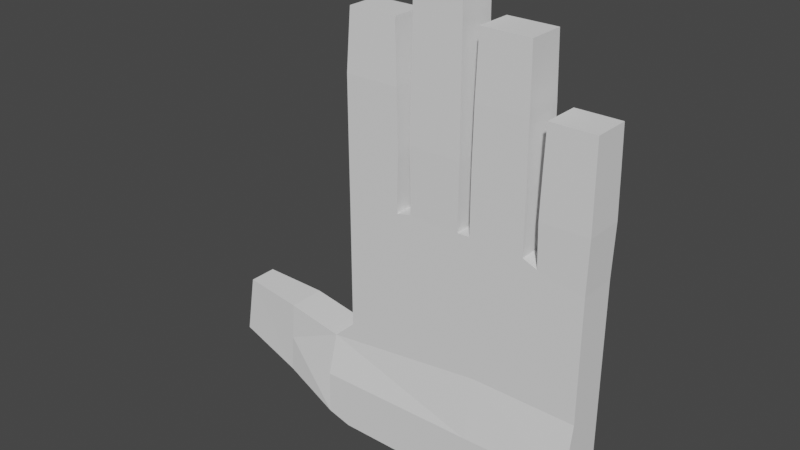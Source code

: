 # Source: GrappleArm.blend  (saved by Blender 2.82.7; exported with 4.5.12 LTS)
import bpy
from mathutils import Matrix  # noqa: F401  (used for matrix-valued properties, if any)

bpy.ops.wm.read_factory_settings(use_empty=True)
scene = bpy.context.scene
scene.name = 'Scene'

# ---- collections
col_collection = bpy.data.collections.new('Collection'); scene.collection.children.link(col_collection)

# ---- world
world_world = bpy.data.worlds.new('World'); scene.world = world_world
world_world.use_nodes = True; world_world.node_tree.nodes.clear()
_N = world_world.node_tree.nodes; _L = world_world.node_tree.links
n0 = _N.new('ShaderNodeOutputWorld'); n0.name = 'World Output'; n0.location = (300, 300)
n1 = _N.new('ShaderNodeBackground'); n1.name = 'Background'; n1.location = (10, 300)
n1.inputs[0].default_value = (0.05088, 0.05088, 0.05088, 1.0)
_L.new(n1.outputs[0], n0.inputs[0])
n0.is_active_output = True
world_world.color = (0.05088, 0.05088, 0.05088)
world_world.use_sun_shadow = False
world_world.sun_shadow_jitter_overblur = 0.0

# ---- meshes
me_plane = bpy.data.meshes.new('Plane')
me_plane.from_pydata([(-1.0, -1.0, 0.0), (1.0, -1.0, 0.0), (-0.9999, 0.9219, 3.381e-09), (0.9966, 0.9155, -1.048e-09), (-0.5528, 1.015, 3.165e-08), (-1.003, 1.961, 8.71e-08), (-2.167, -0.1337, 0.03935), (-2.252, -0.6362, 0.03935), (0.6291, 0.9861, 5.349e-09), (0.5148, 1.033, -1.971e-09), (0.08124, 1.041, -1.254e-09), (-0.9793, 2.441, 0.01772), (-0.5825, 2.441, 0.01772), (-0.02691, 2.717, 0.00533), (-0.4215, 2.717, 0.00533), (0.4956, 2.513, 0.008677), (0.1005, 2.513, 0.008677), (0.9931, 2.02, 0.00574), (0.6327, 2.02, 0.00574), (-1.002, 1.48, 4.355e-08), (-0.5445, 1.48, 4.355e-08), (-0.5552, 1.961, 8.71e-08), (-0.4286, 2.145, -5.004e-08), (-0.4366, 1.572, -0.006067), (-0.01187, 1.572, -0.006067), (-0.01988, 2.145, -5.004e-08), (0.08875, 2.009, -4.409e-08), (0.08191, 1.539, -0.0006295), (0.5141, 1.533, -0.0006295), (0.5073, 2.009, -4.409e-08), (0.6257, 1.68, -2.972e-08), (0.6201, 1.34, -0.004687), (1.006, 1.34, -0.004687), (1.0, 1.68, -2.972e-08), (-1.701, -0.8042, 0.001593), (-1.654, -0.1701, 0.001593), (-1.195, -0.9464, 1.794e-09), (-1.182, -0.2556, 8.623e-09), (-1.0, -0.08386, 2.299e-08), (-0.01964, 1.039, -5.075e-10), (-0.4288, 1.041, -3.009e-09), (-0.9793, 2.441, 0.292), (-1.003, 1.961, 0.3097), (-1.701, -0.8042, 0.3087), (-2.252, -0.6362, 0.2704), (1.0, -1.003, 0.3946), (0.9966, 0.9155, 0.3097), (-2.167, -0.1337, 0.2704), (-1.654, -0.1701, 0.3087), (-1.0, -1.003, 0.3946), (0.6291, 0.9861, 0.3097), (0.5148, 1.033, 0.3097), (0.08124, 1.041, 0.3097), (-0.5825, 2.441, 0.292), (-1.002, 1.48, 0.3097), (-0.9999, 0.9219, 0.3097), (-0.5552, 1.961, 0.3097), (-0.02691, 2.717, 0.3044), (-0.4215, 2.717, 0.3044), (-0.4288, 1.041, 0.3097), (-0.01964, 1.039, 0.3097), (-0.01988, 2.145, 0.3097), (0.4956, 2.513, 0.3011), (0.1005, 2.513, 0.3011), (0.5073, 2.009, 0.3097), (0.9931, 2.02, 0.304), (0.6327, 2.02, 0.304), (1.0, 1.68, 0.3097), (-0.5528, 1.015, 0.3097), (-0.5445, 1.48, 0.3097), (-0.4286, 2.145, 0.3097), (-0.4366, 1.572, 0.3158), (-0.01187, 1.572, 0.3158), (0.08875, 2.009, 0.3097), (0.08191, 1.539, 0.3104), (0.6201, 1.34, 0.3144), (0.5141, 1.533, 0.3104), (0.6257, 1.68, 0.3097), (1.006, 1.34, 0.3144), (-1.195, -0.9491, 0.3946), (-1.182, -0.2556, 0.3097), (-1.0, -0.08386, 0.3097), (0.9984, -0.08386, 0.3097), (-1.188, -0.5841, 0.3946), (0.9992, -0.5447, 0.3946), (-1.678, -0.4872, 0.3087), (0.144, -0.5644, 0.3946), (0.1473, -0.08386, 0.3097), (0.1481, -1.003, 0.3946)], [(83, 85), (86, 88)], [(5, 11, 12, 21), (22, 14, 13, 25), (26, 16, 15, 29), (30, 18, 17, 33), (2, 19, 20, 4), (19, 5, 21, 20), (39, 40, 23, 24), (23, 22, 25, 24), (10, 27, 28, 9), (27, 26, 29, 28), (8, 31, 32, 3), (31, 30, 33, 32), (7, 34, 35, 6), (1, 0, 36, 37, 38, 2, 4, 40, 39, 10, 9, 8, 3), (42, 56, 53, 41), (70, 61, 57, 58), (73, 64, 62, 63), (77, 67, 65, 66), (55, 68, 69, 54), (54, 69, 56, 42), (60, 72, 71, 59), (71, 72, 61, 70), (52, 51, 76, 74), (74, 76, 64, 73), (50, 46, 78, 75), (75, 78, 67, 77), (44, 47, 48, 85, 43), (43, 85, 48, 80, 83, 79), (59, 68, 55, 81, 87, 82, 46, 50, 51, 52, 60), (6, 35, 48, 47), (31, 8, 50, 75), (5, 19, 54, 42), (0, 1, 45, 88, 49), (28, 29, 64, 76), (4, 20, 69, 68), (2, 38, 81, 55), (20, 21, 56, 69), (38, 37, 80, 81), (3, 32, 78, 46), (12, 11, 41, 53), (18, 30, 77, 66), (8, 9, 51, 50), (19, 2, 55, 54), (30, 31, 75, 77), (14, 22, 70, 58), (27, 10, 52, 74), (21, 12, 53, 56), (32, 33, 67, 78), (22, 23, 71, 70), (40, 4, 68, 59), (13, 14, 58, 57), (39, 24, 72, 60), (23, 40, 59, 71), (24, 25, 61, 72), (9, 28, 76, 51), (25, 13, 57, 61), (36, 34, 43, 79), (11, 5, 42, 41), (10, 39, 60, 52), (15, 16, 63, 62), (35, 37, 80, 48), (34, 7, 44, 43), (29, 15, 62, 64), (34, 36, 37, 35), (16, 26, 73, 63), (17, 18, 66, 65), (36, 0, 49, 79), (7, 6, 47, 44), (26, 27, 74, 73), (33, 17, 65, 67), (82, 87, 81, 80, 83, 86, 84), (1, 3, 46, 82, 84, 45), (84, 86, 83, 79, 49, 88, 45)])
_uv = me_plane.uv_layers.new(name='UVMap')
_uv.uv.foreach_set('vector', [0.0, 1.0, 0.0, 1.0, 0.1429, 1.0, 0.1429, 1.0, 0.2857, 1.0, 0.2857, 1.0, 0.4286, 1.0, 0.4286, 1.0, 0.5714, 1.0, 0.5714, 1.0, 0.7143, 1.0, 0.7143, 1.0, 0.8571, 1.0, 0.8571, 1.0, 1.0, 1.0, 1.0, 1.0, 0.0, 1.0, 0.0, 1.0, 0.1429, 1.0, 0.1429, 1.0, 0.0, 1.0, 0.0, 1.0, 0.1429, 1.0, 0.1429, 1.0, 0.4286, 1.0, 0.2857, 1.0, 0.2857, 1.0, 0.4286, 1.0, 0.2857, 1.0, 0.2857, 1.0, 0.4286, 1.0, 0.4286, 1.0, 0.5714, 1.0, 0.5714, 1.0, 0.7143, 1.0, 0.7143, 1.0, 0.5714, 1.0, 0.5714, 1.0, 0.7143, 1.0, 0.7143, 1.0, 0.8571, 1.0, 0.8571, 1.0, 1.0, 1.0, 1.0, 1.0, 0.8571, 1.0, 0.8571, 1.0, 1.0, 1.0, 1.0, 1.0, 0.0, 0.0, 0.0, 0.0, 0.0, 0.0, 0.0, 0.0, 0.0, 0.0, 0.0, 0.0, 0.0, 0.0, 0.0, 0.0, 0.0, 0.5, 0.0, 1.0, 0.1429, 1.0, 0.2857, 1.0, 0.4286, 1.0, 0.5714, 1.0, 0.7143, 1.0, 0.8571, 1.0, 1.0, 1.0, 0.0, 1.0, 0.1429, 1.0, 0.1429, 1.0, 0.0, 1.0, 0.2857, 1.0, 0.4286, 1.0, 0.4286, 1.0, 0.2857, 1.0, 0.5714, 1.0, 0.7143, 1.0, 0.7143, 1.0, 0.5714, 1.0, 0.8571, 1.0, 1.0, 1.0, 1.0, 1.0, 0.8571, 1.0, 0.0, 1.0, 0.1429, 1.0, 0.1429, 1.0, 0.0, 1.0, 0.0, 1.0, 0.1429, 1.0, 0.1429, 1.0, 0.0, 1.0, 0.4286, 1.0, 0.4286, 1.0, 0.2857, 1.0, 0.2857, 1.0, 0.2857, 1.0, 0.4286, 1.0, 0.4286, 1.0, 0.2857, 1.0, 0.5714, 1.0, 0.7143, 1.0, 0.7143, 1.0, 0.5714, 1.0, 0.5714, 1.0, 0.7143, 1.0, 0.7143, 1.0, 0.5714, 1.0, 0.8571, 1.0, 1.0, 1.0, 1.0, 1.0, 0.8571, 1.0, 0.8571, 1.0, 1.0, 1.0, 1.0, 1.0, 0.8571, 1.0, 0.0, 0.0, 0.0, 0.0, 0.0, 0.0, 0.0, 0.0, 0.0, 0.0, 0.0, 0.0, 0.0, 0.0, 0.0, 0.0, 0.0, 0.0, 0.0, 0.0, 0.0, 0.0, 0.2857, 1.0, 0.1429, 1.0, 0.0, 1.0, 0.0, 0.5, 0.2391, 0.4891, 0.4783, 0.4783, 1.0, 1.0, 0.8571, 1.0, 0.7143, 1.0, 0.5714, 1.0, 0.4286, 1.0, 0.0, 0.0, 0.0, 0.0, 0.0, 0.0, 0.0, 0.0, 0.8571, 1.0, 0.8571, 1.0, 0.8571, 1.0, 0.8571, 1.0, 0.0, 1.0, 0.0, 1.0, 0.0, 1.0, 0.0, 1.0, 0.0, 0.0, 0.0, 0.0, 0.0, 0.0, 0.0, 0.0, 0.0, 0.0, 0.7143, 1.0, 0.7143, 1.0, 0.7143, 1.0, 0.7143, 1.0, 0.1429, 1.0, 0.1429, 1.0, 0.1429, 1.0, 0.1429, 1.0, 0.0, 1.0, 0.0, 0.5, 0.0, 0.5, 0.0, 1.0, 0.1429, 1.0, 0.1429, 1.0, 0.1429, 1.0, 0.1429, 1.0, 0.0, 0.5, 0.0, 0.0, 0.0, 0.0, 0.0, 0.5, 1.0, 1.0, 1.0, 1.0, 1.0, 1.0, 1.0, 1.0, 0.1429, 1.0, 0.0, 1.0, 0.0, 1.0, 0.1429, 1.0, 0.8571, 1.0, 0.8571, 1.0, 0.8571, 1.0, 0.8571, 1.0, 0.8571, 1.0, 0.7143, 1.0, 0.7143, 1.0, 0.8571, 1.0, 0.0, 1.0, 0.0, 1.0, 0.0, 1.0, 0.0, 1.0, 0.8571, 1.0, 0.8571, 1.0, 0.8571, 1.0, 0.8571, 1.0, 0.2857, 1.0, 0.2857, 1.0, 0.2857, 1.0, 0.2857, 1.0, 0.5714, 1.0, 0.5714, 1.0, 0.5714, 1.0, 0.5714, 1.0, 0.1429, 1.0, 0.1429, 1.0, 0.1429, 1.0, 0.1429, 1.0, 1.0, 1.0, 1.0, 1.0, 1.0, 1.0, 1.0, 1.0, 0.2857, 1.0, 0.2857, 1.0, 0.2857, 1.0, 0.2857, 1.0, 0.2857, 1.0, 0.1429, 1.0, 0.1429, 1.0, 0.2857, 1.0, 0.4286, 1.0, 0.2857, 1.0, 0.2857, 1.0, 0.4286, 1.0, 0.4286, 1.0, 0.4286, 1.0, 0.4286, 1.0, 0.4286, 1.0, 0.2857, 1.0, 0.2857, 1.0, 0.2857, 1.0, 0.2857, 1.0, 0.4286, 1.0, 0.4286, 1.0, 0.4286, 1.0, 0.4286, 1.0, 0.7143, 1.0, 0.7143, 1.0, 0.7143, 1.0, 0.7143, 1.0, 0.4286, 1.0, 0.4286, 1.0, 0.4286, 1.0, 0.4286, 1.0, 0.0, 0.0, 0.0, 0.0, 0.0, 0.0, 0.0, 0.0, 0.0, 1.0, 0.0, 1.0, 0.0, 1.0, 0.0, 1.0, 0.5714, 1.0, 0.4286, 1.0, 0.4286, 1.0, 0.5714, 1.0, 0.7143, 1.0, 0.5714, 1.0, 0.5714, 1.0, 0.7143, 1.0, 0.0, 0.0, 0.0, 0.0, 0.0, 0.0, 0.0, 0.0, 0.0, 0.0, 0.0, 0.0, 0.0, 0.0, 0.0, 0.0, 0.7143, 1.0, 0.7143, 1.0, 0.7143, 1.0, 0.7143, 1.0, 0.0, 0.0, 0.0, 0.0, 0.0, 0.0, 0.0, 0.0, 0.5714, 1.0, 0.5714, 1.0, 0.5714, 1.0, 0.5714, 1.0, 1.0, 1.0, 0.8571, 1.0, 0.8571, 1.0, 1.0, 1.0, 0.0, 0.0, 0.0, 0.0, 0.0, 0.0, 0.0, 0.0, 0.0, 0.0, 0.0, 0.0, 0.0, 0.0, 0.0, 0.0, 0.5714, 1.0, 0.5714, 1.0, 0.5714, 1.0, 0.5714, 1.0, 1.0, 1.0, 1.0, 1.0, 1.0, 1.0, 1.0, 1.0, 0.4783, 0.4783, 0.2391, 0.4891, 0.0, 0.5, 0.0, 0.0, 0.0, 0.0, 0.1196, 0.1196, 0.2391, 0.2391, 0.0, 0.0, 1.0, 1.0, 1.0, 1.0, 0.4783, 0.4783, 0.2391, 0.2391, 0.0, 0.0, 0.2391, 0.2391, 0.1196, 0.1196, 0.0, 0.0, 0.0, 0.0, 0.0, 0.0, 0.0, 0.0, 0.0, 0.0])
me_plane.use_remesh_fix_poles = True
me_plane.use_remesh_preserve_attributes = False
me_plane.use_mirror_vertex_groups = False
me_plane.update()

# ---- objects
ob_plane = bpy.data.objects.new('Plane', me_plane)

# ---- transforms, parenting, visibility, modifiers, constraints
ob_plane.location = (0.0, 0.0, 1.008)
ob_plane.rotation_euler = (1.571, -0.0, 0.0)
ob_plane.lineart.crease_threshold = 0.0

# ---- collection membership
col_collection.objects.link(ob_plane)

# ---- scene / render settings (as saved in the file)
scene.frame_start = 1; scene.frame_end = 250; scene.frame_set(1)
scene.render.engine = 'BLENDER_EEVEE_NEXT'
scene.cycles.use_denoising = False
scene.cycles.samples = 128
scene.cycles.sampling_pattern = 'TABULATED_SOBOL'
scene.cycles.use_adaptive_sampling = False
scene.cycles.use_light_tree = False
scene.view_settings.view_transform = 'Filmic'
bpy.context.view_layer.update()

# ---- added for rendering (the .blend has no active camera and no usable light): camera, sun
cam_auto = bpy.data.cameras.new('AutoCamera')
cam_auto.lens = 50.0
cam_auto.sensor_width = 36.0
cam_auto.clip_end = 1000.0
ob_auto_camera = bpy.data.objects.new('AutoCamera', cam_auto)
scene.collection.objects.link(ob_auto_camera)
ob_auto_camera.location = (3.96666, -5.7018, 5.53726)
ob_auto_camera.rotation_euler = (1.09748, -7.21219e-08, 0.694738)
scene.camera = ob_auto_camera
light_auto_sun = bpy.data.lights.new('AutoSun', 'SUN')
light_auto_sun.energy = 3.0
light_auto_sun.angle = 0.0523599
ob_auto_sun = bpy.data.objects.new('AutoSun', light_auto_sun)
scene.collection.objects.link(ob_auto_sun)
ob_auto_sun.rotation_euler = (0.872665, 0.174533, 0.523599)
bpy.context.view_layer.update()
